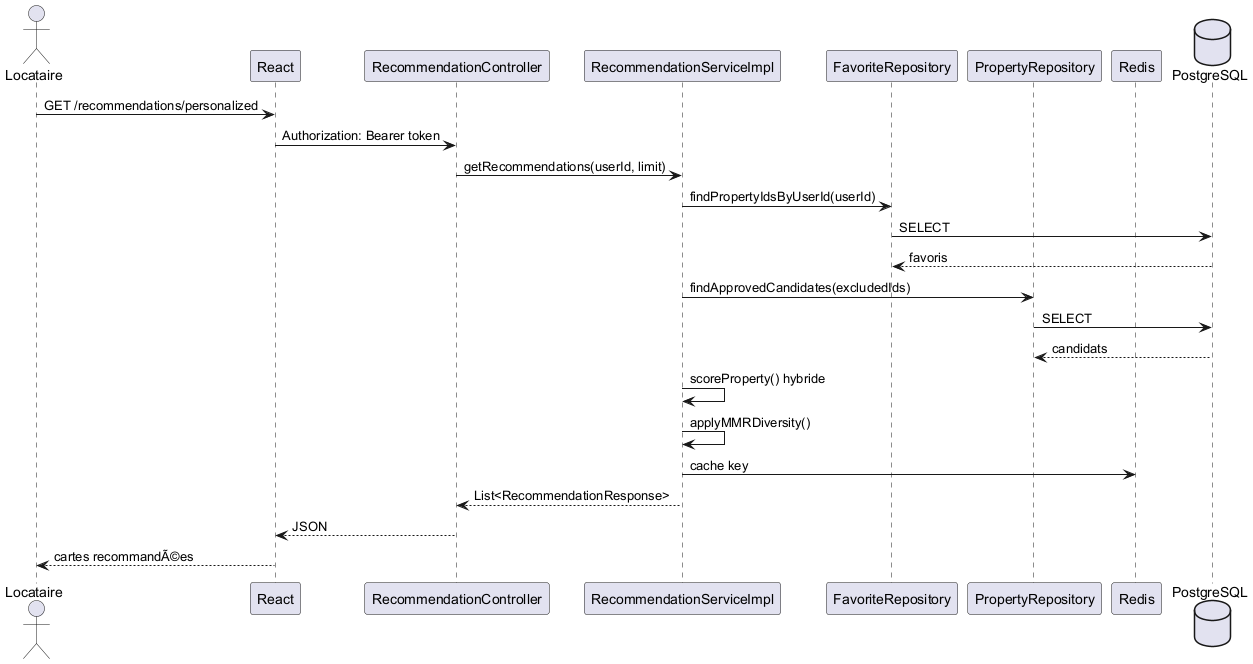

The diagram above was rendered by PlantUML. Its source (embedded in the PNG):
@startuml
actor "Locataire" as U
participant "React" as FE
participant "RecommendationController" as RC
participant "RecommendationServiceImpl" as RS
participant "FavoriteRepository" as FR
participant "PropertyRepository" as PR
participant "Redis" as Redis

database "PostgreSQL" as DB

U -> FE : GET /recommendations/personalized
FE -> RC : Authorization: Bearer token
RC -> RS : getRecommendations(userId, limit)
RS -> FR : findPropertyIdsByUserId(userId)
FR -> DB : SELECT
DB --> FR : favoris
RS -> PR : findApprovedCandidates(excludedIds)
PR -> DB : SELECT
DB --> PR : candidats
RS -> RS : scoreProperty() hybride
RS -> RS : applyMMRDiversity()
RS -> Redis : cache key
RS --> RC : List<RecommendationResponse>
RC --> FE : JSON
FE --> U : cartes recommandÃ©es
@enduml